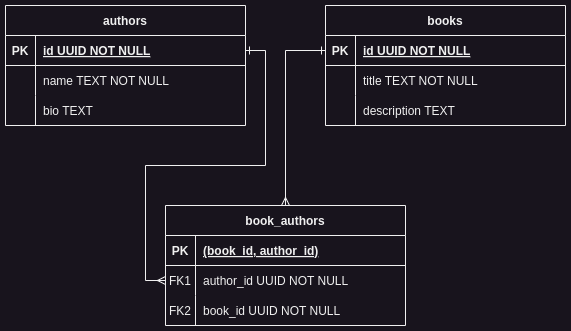

The diagram above was exported from draw.io. Its source (the exported page's mxGraphModel, read from the mxfile embedded in the PNG):
<mxGraphModel dx="1434" dy="838" grid="1" gridSize="10" guides="1" tooltips="1" connect="1" arrows="1" fold="1" page="1" pageScale="1" pageWidth="850" pageHeight="1100" math="0" shadow="0" extFonts="Permanent Marker^https://fonts.googleapis.com/css?family=Permanent+Marker">
  <root>
    <mxCell id="0" />
    <mxCell id="1" parent="0" />
    <mxCell id="C-vyLk0tnHw3VtMMgP7b-13" value="book_authors" style="shape=table;startSize=30;container=1;collapsible=1;childLayout=tableLayout;fixedRows=1;rowLines=0;fontStyle=1;align=center;resizeLast=1;" parent="1" vertex="1">
      <mxGeometry x="320" y="320" width="240" height="120" as="geometry" />
    </mxCell>
    <mxCell id="C-vyLk0tnHw3VtMMgP7b-14" value="" style="shape=partialRectangle;collapsible=0;dropTarget=0;pointerEvents=0;fillColor=none;points=[[0,0.5],[1,0.5]];portConstraint=eastwest;top=0;left=0;right=0;bottom=1;" parent="C-vyLk0tnHw3VtMMgP7b-13" vertex="1">
      <mxGeometry y="30" width="240" height="30" as="geometry" />
    </mxCell>
    <mxCell id="C-vyLk0tnHw3VtMMgP7b-15" value="PK" style="shape=partialRectangle;overflow=hidden;connectable=0;fillColor=none;top=0;left=0;bottom=0;right=0;fontStyle=1;" parent="C-vyLk0tnHw3VtMMgP7b-14" vertex="1">
      <mxGeometry width="30" height="30" as="geometry">
        <mxRectangle width="30" height="30" as="alternateBounds" />
      </mxGeometry>
    </mxCell>
    <mxCell id="C-vyLk0tnHw3VtMMgP7b-16" value="(book_id, author_id)" style="shape=partialRectangle;overflow=hidden;connectable=0;fillColor=none;top=0;left=0;bottom=0;right=0;align=left;spacingLeft=6;fontStyle=5;" parent="C-vyLk0tnHw3VtMMgP7b-14" vertex="1">
      <mxGeometry x="30" width="210" height="30" as="geometry">
        <mxRectangle width="210" height="30" as="alternateBounds" />
      </mxGeometry>
    </mxCell>
    <mxCell id="C-vyLk0tnHw3VtMMgP7b-17" value="" style="shape=partialRectangle;collapsible=0;dropTarget=0;pointerEvents=0;fillColor=none;points=[[0,0.5],[1,0.5]];portConstraint=eastwest;top=0;left=0;right=0;bottom=0;" parent="C-vyLk0tnHw3VtMMgP7b-13" vertex="1">
      <mxGeometry y="60" width="240" height="30" as="geometry" />
    </mxCell>
    <mxCell id="C-vyLk0tnHw3VtMMgP7b-18" value="FK1" style="shape=partialRectangle;overflow=hidden;connectable=0;fillColor=none;top=0;left=0;bottom=0;right=0;" parent="C-vyLk0tnHw3VtMMgP7b-17" vertex="1">
      <mxGeometry width="30" height="30" as="geometry">
        <mxRectangle width="30" height="30" as="alternateBounds" />
      </mxGeometry>
    </mxCell>
    <mxCell id="C-vyLk0tnHw3VtMMgP7b-19" value="author_id UUID NOT NULL" style="shape=partialRectangle;overflow=hidden;connectable=0;fillColor=none;top=0;left=0;bottom=0;right=0;align=left;spacingLeft=6;" parent="C-vyLk0tnHw3VtMMgP7b-17" vertex="1">
      <mxGeometry x="30" width="210" height="30" as="geometry">
        <mxRectangle width="210" height="30" as="alternateBounds" />
      </mxGeometry>
    </mxCell>
    <mxCell id="Czv8BznA5D_aKP7yW5XF-15" value="" style="shape=partialRectangle;collapsible=0;dropTarget=0;pointerEvents=0;fillColor=none;points=[[0,0.5],[1,0.5]];portConstraint=eastwest;top=0;left=0;right=0;bottom=0;" vertex="1" parent="C-vyLk0tnHw3VtMMgP7b-13">
      <mxGeometry y="90" width="240" height="30" as="geometry" />
    </mxCell>
    <mxCell id="Czv8BznA5D_aKP7yW5XF-16" value="FK2" style="shape=partialRectangle;overflow=hidden;connectable=0;fillColor=none;top=0;left=0;bottom=0;right=0;" vertex="1" parent="Czv8BznA5D_aKP7yW5XF-15">
      <mxGeometry width="30" height="30" as="geometry">
        <mxRectangle width="30" height="30" as="alternateBounds" />
      </mxGeometry>
    </mxCell>
    <mxCell id="Czv8BznA5D_aKP7yW5XF-17" value="book_id UUID NOT NULL" style="shape=partialRectangle;overflow=hidden;connectable=0;fillColor=none;top=0;left=0;bottom=0;right=0;align=left;spacingLeft=6;" vertex="1" parent="Czv8BznA5D_aKP7yW5XF-15">
      <mxGeometry x="30" width="210" height="30" as="geometry">
        <mxRectangle width="210" height="30" as="alternateBounds" />
      </mxGeometry>
    </mxCell>
    <mxCell id="C-vyLk0tnHw3VtMMgP7b-23" value="authors" style="shape=table;startSize=30;container=1;collapsible=1;childLayout=tableLayout;fixedRows=1;rowLines=0;fontStyle=1;align=center;resizeLast=1;" parent="1" vertex="1">
      <mxGeometry x="160" y="120" width="240" height="120" as="geometry" />
    </mxCell>
    <mxCell id="C-vyLk0tnHw3VtMMgP7b-24" value="" style="shape=partialRectangle;collapsible=0;dropTarget=0;pointerEvents=0;fillColor=none;points=[[0,0.5],[1,0.5]];portConstraint=eastwest;top=0;left=0;right=0;bottom=1;" parent="C-vyLk0tnHw3VtMMgP7b-23" vertex="1">
      <mxGeometry y="30" width="240" height="30" as="geometry" />
    </mxCell>
    <mxCell id="C-vyLk0tnHw3VtMMgP7b-25" value="PK" style="shape=partialRectangle;overflow=hidden;connectable=0;fillColor=none;top=0;left=0;bottom=0;right=0;fontStyle=1;" parent="C-vyLk0tnHw3VtMMgP7b-24" vertex="1">
      <mxGeometry width="30" height="30" as="geometry">
        <mxRectangle width="30" height="30" as="alternateBounds" />
      </mxGeometry>
    </mxCell>
    <mxCell id="C-vyLk0tnHw3VtMMgP7b-26" value="id UUID NOT NULL " style="shape=partialRectangle;overflow=hidden;connectable=0;fillColor=none;top=0;left=0;bottom=0;right=0;align=left;spacingLeft=6;fontStyle=5;" parent="C-vyLk0tnHw3VtMMgP7b-24" vertex="1">
      <mxGeometry x="30" width="210" height="30" as="geometry">
        <mxRectangle width="210" height="30" as="alternateBounds" />
      </mxGeometry>
    </mxCell>
    <mxCell id="C-vyLk0tnHw3VtMMgP7b-27" value="" style="shape=partialRectangle;collapsible=0;dropTarget=0;pointerEvents=0;fillColor=none;points=[[0,0.5],[1,0.5]];portConstraint=eastwest;top=0;left=0;right=0;bottom=0;" parent="C-vyLk0tnHw3VtMMgP7b-23" vertex="1">
      <mxGeometry y="60" width="240" height="30" as="geometry" />
    </mxCell>
    <mxCell id="C-vyLk0tnHw3VtMMgP7b-28" value="" style="shape=partialRectangle;overflow=hidden;connectable=0;fillColor=none;top=0;left=0;bottom=0;right=0;" parent="C-vyLk0tnHw3VtMMgP7b-27" vertex="1">
      <mxGeometry width="30" height="30" as="geometry">
        <mxRectangle width="30" height="30" as="alternateBounds" />
      </mxGeometry>
    </mxCell>
    <mxCell id="C-vyLk0tnHw3VtMMgP7b-29" value="name TEXT NOT NULL" style="shape=partialRectangle;overflow=hidden;connectable=0;fillColor=none;top=0;left=0;bottom=0;right=0;align=left;spacingLeft=6;" parent="C-vyLk0tnHw3VtMMgP7b-27" vertex="1">
      <mxGeometry x="30" width="210" height="30" as="geometry">
        <mxRectangle width="210" height="30" as="alternateBounds" />
      </mxGeometry>
    </mxCell>
    <mxCell id="Czv8BznA5D_aKP7yW5XF-2" value="" style="shape=partialRectangle;collapsible=0;dropTarget=0;pointerEvents=0;fillColor=none;points=[[0,0.5],[1,0.5]];portConstraint=eastwest;top=0;left=0;right=0;bottom=0;" vertex="1" parent="C-vyLk0tnHw3VtMMgP7b-23">
      <mxGeometry y="90" width="240" height="30" as="geometry" />
    </mxCell>
    <mxCell id="Czv8BznA5D_aKP7yW5XF-3" value="" style="shape=partialRectangle;overflow=hidden;connectable=0;fillColor=none;top=0;left=0;bottom=0;right=0;" vertex="1" parent="Czv8BznA5D_aKP7yW5XF-2">
      <mxGeometry width="30" height="30" as="geometry">
        <mxRectangle width="30" height="30" as="alternateBounds" />
      </mxGeometry>
    </mxCell>
    <mxCell id="Czv8BznA5D_aKP7yW5XF-4" value="bio TEXT" style="shape=partialRectangle;overflow=hidden;connectable=0;fillColor=none;top=0;left=0;bottom=0;right=0;align=left;spacingLeft=6;" vertex="1" parent="Czv8BznA5D_aKP7yW5XF-2">
      <mxGeometry x="30" width="210" height="30" as="geometry">
        <mxRectangle width="210" height="30" as="alternateBounds" />
      </mxGeometry>
    </mxCell>
    <mxCell id="Czv8BznA5D_aKP7yW5XF-5" value="books" style="shape=table;startSize=30;container=1;collapsible=1;childLayout=tableLayout;fixedRows=1;rowLines=0;fontStyle=1;align=center;resizeLast=1;" vertex="1" parent="1">
      <mxGeometry x="480" y="120" width="240" height="120" as="geometry" />
    </mxCell>
    <mxCell id="Czv8BznA5D_aKP7yW5XF-6" value="" style="shape=partialRectangle;collapsible=0;dropTarget=0;pointerEvents=0;fillColor=none;points=[[0,0.5],[1,0.5]];portConstraint=eastwest;top=0;left=0;right=0;bottom=1;" vertex="1" parent="Czv8BznA5D_aKP7yW5XF-5">
      <mxGeometry y="30" width="240" height="30" as="geometry" />
    </mxCell>
    <mxCell id="Czv8BznA5D_aKP7yW5XF-7" value="PK" style="shape=partialRectangle;overflow=hidden;connectable=0;fillColor=none;top=0;left=0;bottom=0;right=0;fontStyle=1;" vertex="1" parent="Czv8BznA5D_aKP7yW5XF-6">
      <mxGeometry width="30" height="30" as="geometry">
        <mxRectangle width="30" height="30" as="alternateBounds" />
      </mxGeometry>
    </mxCell>
    <mxCell id="Czv8BznA5D_aKP7yW5XF-8" value="id UUID NOT NULL " style="shape=partialRectangle;overflow=hidden;connectable=0;fillColor=none;top=0;left=0;bottom=0;right=0;align=left;spacingLeft=6;fontStyle=5;" vertex="1" parent="Czv8BznA5D_aKP7yW5XF-6">
      <mxGeometry x="30" width="210" height="30" as="geometry">
        <mxRectangle width="210" height="30" as="alternateBounds" />
      </mxGeometry>
    </mxCell>
    <mxCell id="Czv8BznA5D_aKP7yW5XF-9" value="" style="shape=partialRectangle;collapsible=0;dropTarget=0;pointerEvents=0;fillColor=none;points=[[0,0.5],[1,0.5]];portConstraint=eastwest;top=0;left=0;right=0;bottom=0;" vertex="1" parent="Czv8BznA5D_aKP7yW5XF-5">
      <mxGeometry y="60" width="240" height="30" as="geometry" />
    </mxCell>
    <mxCell id="Czv8BznA5D_aKP7yW5XF-10" value="" style="shape=partialRectangle;overflow=hidden;connectable=0;fillColor=none;top=0;left=0;bottom=0;right=0;" vertex="1" parent="Czv8BznA5D_aKP7yW5XF-9">
      <mxGeometry width="30" height="30" as="geometry">
        <mxRectangle width="30" height="30" as="alternateBounds" />
      </mxGeometry>
    </mxCell>
    <mxCell id="Czv8BznA5D_aKP7yW5XF-11" value="title TEXT NOT NULL" style="shape=partialRectangle;overflow=hidden;connectable=0;fillColor=none;top=0;left=0;bottom=0;right=0;align=left;spacingLeft=6;" vertex="1" parent="Czv8BznA5D_aKP7yW5XF-9">
      <mxGeometry x="30" width="210" height="30" as="geometry">
        <mxRectangle width="210" height="30" as="alternateBounds" />
      </mxGeometry>
    </mxCell>
    <mxCell id="Czv8BznA5D_aKP7yW5XF-12" value="" style="shape=partialRectangle;collapsible=0;dropTarget=0;pointerEvents=0;fillColor=none;points=[[0,0.5],[1,0.5]];portConstraint=eastwest;top=0;left=0;right=0;bottom=0;" vertex="1" parent="Czv8BznA5D_aKP7yW5XF-5">
      <mxGeometry y="90" width="240" height="30" as="geometry" />
    </mxCell>
    <mxCell id="Czv8BznA5D_aKP7yW5XF-13" value="" style="shape=partialRectangle;overflow=hidden;connectable=0;fillColor=none;top=0;left=0;bottom=0;right=0;" vertex="1" parent="Czv8BznA5D_aKP7yW5XF-12">
      <mxGeometry width="30" height="30" as="geometry">
        <mxRectangle width="30" height="30" as="alternateBounds" />
      </mxGeometry>
    </mxCell>
    <mxCell id="Czv8BznA5D_aKP7yW5XF-14" value="description TEXT" style="shape=partialRectangle;overflow=hidden;connectable=0;fillColor=none;top=0;left=0;bottom=0;right=0;align=left;spacingLeft=6;" vertex="1" parent="Czv8BznA5D_aKP7yW5XF-12">
      <mxGeometry x="30" width="210" height="30" as="geometry">
        <mxRectangle width="210" height="30" as="alternateBounds" />
      </mxGeometry>
    </mxCell>
    <mxCell id="Czv8BznA5D_aKP7yW5XF-18" style="edgeStyle=orthogonalEdgeStyle;rounded=0;orthogonalLoop=1;jettySize=auto;html=1;endArrow=ERone;endFill=0;startArrow=ERmany;startFill=0;" edge="1" parent="1" source="C-vyLk0tnHw3VtMMgP7b-13" target="C-vyLk0tnHw3VtMMgP7b-24">
      <mxGeometry relative="1" as="geometry">
        <Array as="points">
          <mxPoint x="300" y="395" />
          <mxPoint x="300" y="280" />
          <mxPoint x="420" y="280" />
          <mxPoint x="420" y="165" />
        </Array>
      </mxGeometry>
    </mxCell>
    <mxCell id="Czv8BznA5D_aKP7yW5XF-19" style="edgeStyle=orthogonalEdgeStyle;rounded=0;orthogonalLoop=1;jettySize=auto;html=1;endArrow=ERone;endFill=0;startArrow=ERmany;startFill=0;" edge="1" parent="1" source="C-vyLk0tnHw3VtMMgP7b-13" target="Czv8BznA5D_aKP7yW5XF-6">
      <mxGeometry relative="1" as="geometry" />
    </mxCell>
  </root>
</mxGraphModel>